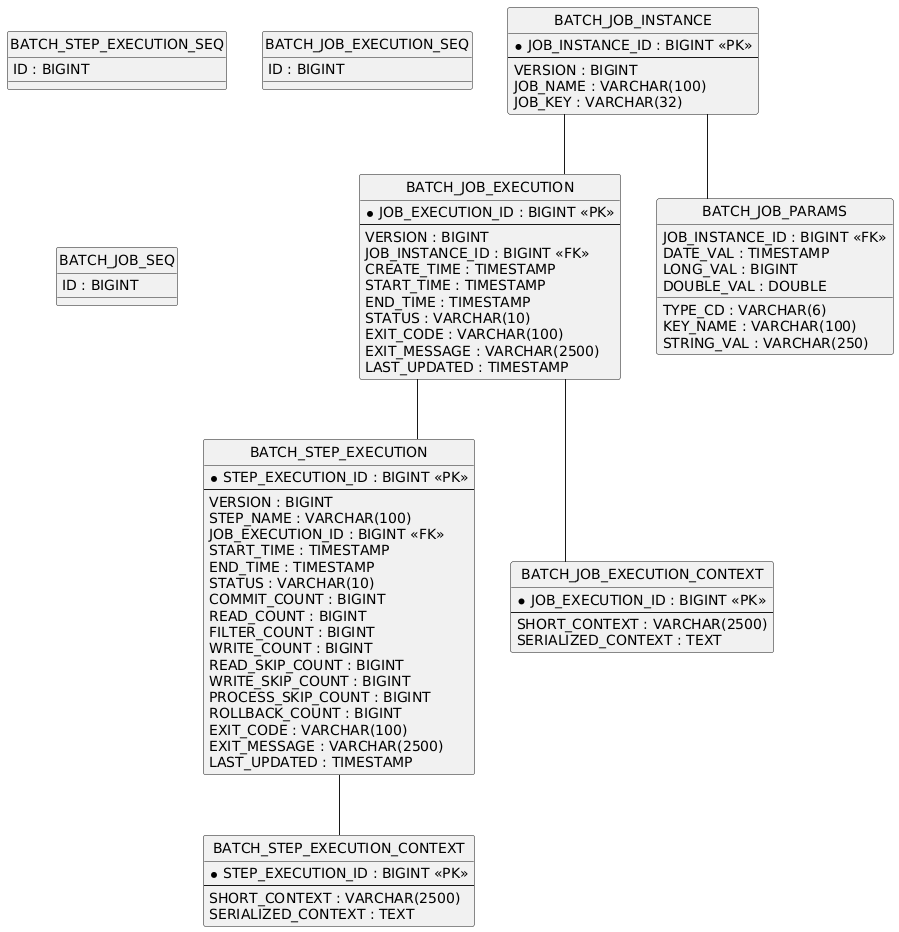

The diagram above was rendered by PlantUML. Its source (embedded in the PNG):
@startuml
hide circle
skinparam linetype ortho

entity "BATCH_JOB_INSTANCE" as BATCH_JOB_INSTANCE {
  * JOB_INSTANCE_ID : BIGINT <<PK>>
  --
  VERSION : BIGINT
  JOB_NAME : VARCHAR(100)
  JOB_KEY : VARCHAR(32)
}

entity "BATCH_JOB_EXECUTION" as BATCH_JOB_EXECUTION {
  * JOB_EXECUTION_ID : BIGINT <<PK>>
  --
  VERSION : BIGINT
  JOB_INSTANCE_ID : BIGINT <<FK>>
  CREATE_TIME : TIMESTAMP
  START_TIME : TIMESTAMP
  END_TIME : TIMESTAMP
  STATUS : VARCHAR(10)
  EXIT_CODE : VARCHAR(100)
  EXIT_MESSAGE : VARCHAR(2500)
  LAST_UPDATED : TIMESTAMP
}

entity "BATCH_JOB_PARAMS" as BATCH_JOB_PARAMS {
  JOB_INSTANCE_ID : BIGINT <<FK>>
  TYPE_CD : VARCHAR(6)
  KEY_NAME : VARCHAR(100)
  STRING_VAL : VARCHAR(250)
  DATE_VAL : TIMESTAMP
  LONG_VAL : BIGINT
  DOUBLE_VAL : DOUBLE
}

entity "BATCH_STEP_EXECUTION" as BATCH_STEP_EXECUTION {
  * STEP_EXECUTION_ID : BIGINT <<PK>>
  --
  VERSION : BIGINT
  STEP_NAME : VARCHAR(100)
  JOB_EXECUTION_ID : BIGINT <<FK>>
  START_TIME : TIMESTAMP
  END_TIME : TIMESTAMP
  STATUS : VARCHAR(10)
  COMMIT_COUNT : BIGINT
  READ_COUNT : BIGINT
  FILTER_COUNT : BIGINT
  WRITE_COUNT : BIGINT
  READ_SKIP_COUNT : BIGINT
  WRITE_SKIP_COUNT : BIGINT
  PROCESS_SKIP_COUNT : BIGINT
  ROLLBACK_COUNT : BIGINT
  EXIT_CODE : VARCHAR(100)
  EXIT_MESSAGE : VARCHAR(2500)
  LAST_UPDATED : TIMESTAMP
}

entity "BATCH_STEP_EXECUTION_CONTEXT" as BATCH_STEP_EXECUTION_CONTEXT {
  * STEP_EXECUTION_ID : BIGINT <<PK>>
  --
  SHORT_CONTEXT : VARCHAR(2500)
  SERIALIZED_CONTEXT : TEXT
}

entity "BATCH_JOB_EXECUTION_CONTEXT" as BATCH_JOB_EXECUTION_CONTEXT {
  * JOB_EXECUTION_ID : BIGINT <<PK>>
  --
  SHORT_CONTEXT : VARCHAR(2500)
  SERIALIZED_CONTEXT : TEXT
}

entity "BATCH_STEP_EXECUTION_SEQ" as BATCH_STEP_EXECUTION_SEQ {
  ID : BIGINT
}

entity "BATCH_JOB_EXECUTION_SEQ" as BATCH_JOB_EXECUTION_SEQ {
  ID : BIGINT
}

entity "BATCH_JOB_SEQ" as BATCH_JOB_SEQ {
  ID : BIGINT
}

BATCH_JOB_INSTANCE -- BATCH_JOB_EXECUTION
BATCH_JOB_INSTANCE -- BATCH_JOB_PARAMS
BATCH_JOB_EXECUTION -- BATCH_STEP_EXECUTION
BATCH_STEP_EXECUTION -- BATCH_STEP_EXECUTION_CONTEXT
BATCH_JOB_EXECUTION -- BATCH_JOB_EXECUTION_CONTEXT
@enduml